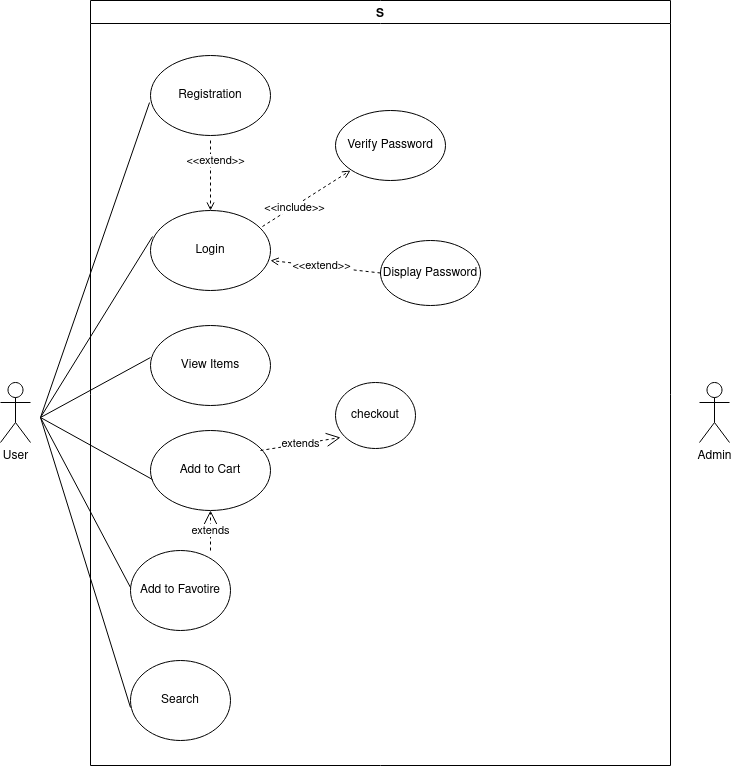

The diagram above was exported from draw.io. Its source (the exported page's mxGraphModel, read from the mxfile embedded in the PNG):
<mxGraphModel dx="1030" dy="613" grid="1" gridSize="10" guides="1" tooltips="1" connect="1" arrows="1" fold="1" page="1" pageScale="1" pageWidth="1100" pageHeight="850" background="none" math="0" shadow="0">
  <root>
    <mxCell id="0" />
    <mxCell id="1" parent="0" />
    <mxCell id="VeBMGfJZqR0LU_ycRjuV-1" value="User&lt;br&gt;" style="shape=umlActor;verticalLabelPosition=bottom;verticalAlign=top;html=1;outlineConnect=0;" parent="1" vertex="1">
      <mxGeometry x="160" y="425" width="30" height="60" as="geometry" />
    </mxCell>
    <mxCell id="VeBMGfJZqR0LU_ycRjuV-3" value="S" style="swimlane;swimlaneFillColor=#ffffff;" parent="1" vertex="1">
      <mxGeometry x="250" y="43" width="580" height="765" as="geometry" />
    </mxCell>
    <mxCell id="VeBMGfJZqR0LU_ycRjuV-4" value="Registration" style="ellipse;whiteSpace=wrap;html=1;" parent="VeBMGfJZqR0LU_ycRjuV-3" vertex="1">
      <mxGeometry x="60" y="55" width="120" height="80" as="geometry" />
    </mxCell>
    <mxCell id="VeBMGfJZqR0LU_ycRjuV-5" value="View Items" style="ellipse;whiteSpace=wrap;html=1;" parent="VeBMGfJZqR0LU_ycRjuV-3" vertex="1">
      <mxGeometry x="60" y="325" width="120" height="80" as="geometry" />
    </mxCell>
    <mxCell id="VeBMGfJZqR0LU_ycRjuV-6" value="Login" style="ellipse;whiteSpace=wrap;html=1;" parent="VeBMGfJZqR0LU_ycRjuV-3" vertex="1">
      <mxGeometry x="60" y="210" width="120" height="80" as="geometry" />
    </mxCell>
    <mxCell id="VeBMGfJZqR0LU_ycRjuV-8" value="" style="endArrow=open;html=1;dashed=1;endFill=0;" parent="VeBMGfJZqR0LU_ycRjuV-3" edge="1">
      <mxGeometry width="50" height="50" relative="1" as="geometry">
        <mxPoint x="120" y="140" as="sourcePoint" />
        <mxPoint x="120" y="210" as="targetPoint" />
      </mxGeometry>
    </mxCell>
    <mxCell id="VeBMGfJZqR0LU_ycRjuV-10" value="&amp;lt;&amp;lt;extend&amp;gt;&amp;gt;" style="edgeLabel;html=1;align=center;verticalAlign=middle;resizable=0;points=[];" parent="VeBMGfJZqR0LU_ycRjuV-8" vertex="1" connectable="0">
      <mxGeometry x="-0.4571" y="4" relative="1" as="geometry">
        <mxPoint as="offset" />
      </mxGeometry>
    </mxCell>
    <mxCell id="VeBMGfJZqR0LU_ycRjuV-11" value="" style="endArrow=open;html=1;dashed=1;exitX=0.933;exitY=0.2;exitDx=0;exitDy=0;exitPerimeter=0;endFill=0;" parent="VeBMGfJZqR0LU_ycRjuV-3" source="VeBMGfJZqR0LU_ycRjuV-6" edge="1">
      <mxGeometry width="50" height="50" relative="1" as="geometry">
        <mxPoint x="200" y="220" as="sourcePoint" />
        <mxPoint x="260" y="170" as="targetPoint" />
      </mxGeometry>
    </mxCell>
    <mxCell id="VeBMGfJZqR0LU_ycRjuV-12" value="&amp;lt;&amp;lt;include&amp;gt;&amp;gt;" style="edgeLabel;html=1;align=center;verticalAlign=middle;resizable=0;points=[];" parent="VeBMGfJZqR0LU_ycRjuV-11" vertex="1" connectable="0">
      <mxGeometry x="-0.2863" y="-1" relative="1" as="geometry">
        <mxPoint as="offset" />
      </mxGeometry>
    </mxCell>
    <mxCell id="VeBMGfJZqR0LU_ycRjuV-16" value="Verify Password" style="ellipse;whiteSpace=wrap;html=1;" parent="VeBMGfJZqR0LU_ycRjuV-3" vertex="1">
      <mxGeometry x="245" y="110" width="110" height="70" as="geometry" />
    </mxCell>
    <mxCell id="VeBMGfJZqR0LU_ycRjuV-17" value="Display Password" style="ellipse;whiteSpace=wrap;html=1;" parent="VeBMGfJZqR0LU_ycRjuV-3" vertex="1">
      <mxGeometry x="290" y="240" width="100" height="65" as="geometry" />
    </mxCell>
    <mxCell id="VeBMGfJZqR0LU_ycRjuV-18" value="" style="endArrow=open;html=1;exitX=0;exitY=0.5;exitDx=0;exitDy=0;dashed=1;endFill=0;" parent="VeBMGfJZqR0LU_ycRjuV-3" source="VeBMGfJZqR0LU_ycRjuV-17" edge="1">
      <mxGeometry width="50" height="50" relative="1" as="geometry">
        <mxPoint x="210" y="320" as="sourcePoint" />
        <mxPoint x="180" y="260" as="targetPoint" />
      </mxGeometry>
    </mxCell>
    <mxCell id="VeBMGfJZqR0LU_ycRjuV-19" value="&amp;lt;&amp;lt;extend&amp;gt;&amp;gt;" style="edgeLabel;html=1;align=center;verticalAlign=middle;resizable=0;points=[];" parent="VeBMGfJZqR0LU_ycRjuV-18" vertex="1" connectable="0">
      <mxGeometry x="-0.0954" y="2" relative="1" as="geometry">
        <mxPoint x="-10" y="-4" as="offset" />
      </mxGeometry>
    </mxCell>
    <mxCell id="M9rh3NLGqwEBXDdIl5e4-3" value="Add to Cart" style="ellipse;whiteSpace=wrap;html=1;" parent="VeBMGfJZqR0LU_ycRjuV-3" vertex="1">
      <mxGeometry x="60" y="430" width="120" height="80" as="geometry" />
    </mxCell>
    <mxCell id="xlK_UCdPmd1VBnwlEskY-1" value="checkout" style="ellipse;whiteSpace=wrap;html=1;" vertex="1" parent="VeBMGfJZqR0LU_ycRjuV-3">
      <mxGeometry x="245" y="382" width="80" height="66" as="geometry" />
    </mxCell>
    <mxCell id="xlK_UCdPmd1VBnwlEskY-2" value="Add to Favotire" style="ellipse;whiteSpace=wrap;html=1;" vertex="1" parent="VeBMGfJZqR0LU_ycRjuV-3">
      <mxGeometry x="40" y="550" width="100" height="80" as="geometry" />
    </mxCell>
    <mxCell id="xlK_UCdPmd1VBnwlEskY-3" value="Search" style="ellipse;whiteSpace=wrap;html=1;" vertex="1" parent="VeBMGfJZqR0LU_ycRjuV-3">
      <mxGeometry x="40" y="660" width="100" height="80" as="geometry" />
    </mxCell>
    <mxCell id="xlK_UCdPmd1VBnwlEskY-6" value="extends" style="endArrow=open;endSize=12;dashed=1;html=1;rounded=0;entryX=0.5;entryY=1;entryDx=0;entryDy=0;" edge="1" parent="VeBMGfJZqR0LU_ycRjuV-3" target="M9rh3NLGqwEBXDdIl5e4-3">
      <mxGeometry width="160" relative="1" as="geometry">
        <mxPoint x="120" y="550" as="sourcePoint" />
        <mxPoint x="120" y="520" as="targetPoint" />
      </mxGeometry>
    </mxCell>
    <mxCell id="xlK_UCdPmd1VBnwlEskY-7" value="extends" style="endArrow=open;endSize=12;dashed=1;html=1;rounded=0;" edge="1" parent="VeBMGfJZqR0LU_ycRjuV-3">
      <mxGeometry width="160" relative="1" as="geometry">
        <mxPoint x="170" y="450" as="sourcePoint" />
        <mxPoint x="250" y="437" as="targetPoint" />
      </mxGeometry>
    </mxCell>
    <mxCell id="mMMHVlKEbvwnTu2sbnn0-1" value="Admin" style="shape=umlActor;verticalLabelPosition=bottom;verticalAlign=top;html=1;outlineConnect=0;" parent="1" vertex="1">
      <mxGeometry x="859" y="425" width="30" height="60" as="geometry" />
    </mxCell>
    <mxCell id="M9rh3NLGqwEBXDdIl5e4-4" value="" style="endArrow=none;html=1;entryX=-0.008;entryY=0.588;entryDx=0;entryDy=0;entryPerimeter=0;" parent="1" target="VeBMGfJZqR0LU_ycRjuV-4" edge="1">
      <mxGeometry width="50" height="50" relative="1" as="geometry">
        <mxPoint x="200" y="460" as="sourcePoint" />
        <mxPoint x="250" y="410" as="targetPoint" />
      </mxGeometry>
    </mxCell>
    <mxCell id="M9rh3NLGqwEBXDdIl5e4-5" value="" style="endArrow=none;html=1;entryX=0.017;entryY=0.613;entryDx=0;entryDy=0;entryPerimeter=0;" parent="1" target="M9rh3NLGqwEBXDdIl5e4-3" edge="1">
      <mxGeometry width="50" height="50" relative="1" as="geometry">
        <mxPoint x="200" y="460" as="sourcePoint" />
        <mxPoint x="320" y="642" as="targetPoint" />
      </mxGeometry>
    </mxCell>
    <mxCell id="M9rh3NLGqwEBXDdIl5e4-6" value="" style="endArrow=none;html=1;entryX=0.017;entryY=0.325;entryDx=0;entryDy=0;entryPerimeter=0;" parent="1" target="VeBMGfJZqR0LU_ycRjuV-6" edge="1">
      <mxGeometry width="50" height="50" relative="1" as="geometry">
        <mxPoint x="200" y="460" as="sourcePoint" />
        <mxPoint x="250" y="410" as="targetPoint" />
      </mxGeometry>
    </mxCell>
    <mxCell id="M9rh3NLGqwEBXDdIl5e4-7" value="" style="endArrow=none;html=1;entryX=0;entryY=0.4;entryDx=0;entryDy=0;entryPerimeter=0;" parent="1" target="VeBMGfJZqR0LU_ycRjuV-5" edge="1">
      <mxGeometry width="50" height="50" relative="1" as="geometry">
        <mxPoint x="200" y="460" as="sourcePoint" />
        <mxPoint x="250" y="410" as="targetPoint" />
      </mxGeometry>
    </mxCell>
    <mxCell id="M9rh3NLGqwEBXDdIl5e4-8" value="" style="endArrow=none;html=1;entryX=0;entryY=0.375;entryDx=0;entryDy=0;entryPerimeter=0;" parent="1" edge="1">
      <mxGeometry width="50" height="50" relative="1" as="geometry">
        <mxPoint x="200" y="460" as="sourcePoint" />
        <mxPoint x="290" y="750" as="targetPoint" />
      </mxGeometry>
    </mxCell>
    <mxCell id="M9rh3NLGqwEBXDdIl5e4-10" value="" style="endArrow=none;html=1;" parent="1" edge="1">
      <mxGeometry width="50" height="50" relative="1" as="geometry">
        <mxPoint x="290" y="630" as="sourcePoint" />
        <mxPoint x="200" y="460" as="targetPoint" />
      </mxGeometry>
    </mxCell>
  </root>
</mxGraphModel>